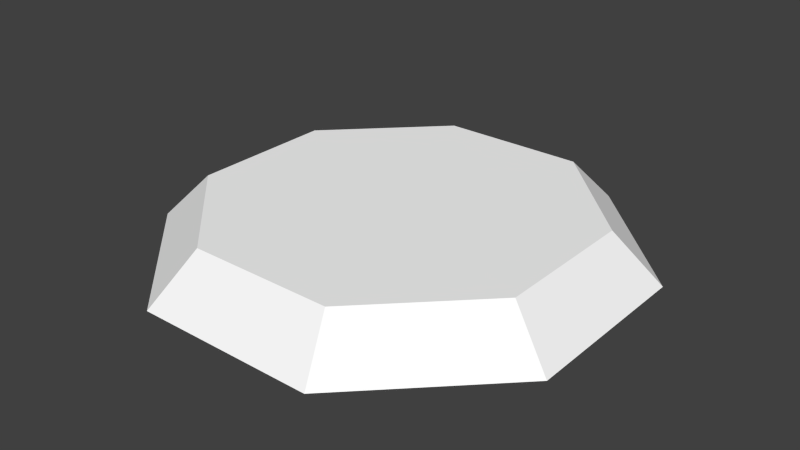 # Source: end.blend  (saved by Blender 2.71.0; exported with 4.5.12 LTS)
import bpy
from mathutils import Matrix  # noqa: F401  (used for matrix-valued properties, if any)

bpy.ops.wm.read_factory_settings(use_empty=True)
scene = bpy.context.scene
scene.name = 'Scene'

# ---- collections
col_collection_1 = bpy.data.collections.new('Collection 1'); scene.collection.children.link(col_collection_1)

# ---- materials (node trees are filled in below, after node groups)
mat_colobotmesh_mat_1 = bpy.data.materials.new('ColobotMesh_mat_1')
mat_colobotmesh_mat_1.alpha_threshold = 0.0
mat_colobotmesh_mat_1.use_transparent_shadow = False
mat_colobotmesh_mat_1.diffuse_color = (1.0, 1.0, 1.0, 1.0)
mat_colobotmesh_mat_1.specular_color = (0.0, 0.0, 0.0)
mat_colobotmesh_mat_1.roughness = 0.5

# ---- material node trees

# ---- world
world_world = bpy.data.worlds.new('World'); scene.world = world_world
world_world.color = (0.05088, 0.05088, 0.05088)
world_world.use_sun_shadow = False
world_world.sun_shadow_jitter_overblur = 0.0
world_world.cycles.sampling_method = 'MANUAL'
world_world.cycles.sample_map_resolution = 256

# ---- meshes
me_colobotmesh = bpy.data.meshes.new('ColobotMesh_')
me_colobotmesh.from_pydata([(7.389, 1.0, 3.052), (7.389, 1.0, -3.071), (-0.001666, 1.0, -0.009629), (3.06, 1.0, -7.401), (3.825, -1.0, 9.229), (-7.393, 1.0, -3.071), (-3.063, 1.0, -7.401), (3.825, -1.0, -9.248), (-3.829, -1.0, -9.248), (-9.24, -1.0, -3.836), (-9.24, -1.0, 3.817), (-7.393, 1.0, 3.052), (9.237, -1.0, 3.817), (-3.063, 1.0, 7.381), (3.06, 1.0, 7.381), (-3.829, -1.0, 9.229), (9.237, -1.0, -3.836)], [], [(0, 1, 2), (1, 3, 2), (9, 10, 11), (5, 9, 11), (14, 0, 2), (13, 14, 2), (11, 13, 2), (5, 11, 2), (6, 5, 2), (3, 6, 2), (12, 16, 1), (0, 12, 1), (4, 12, 0), (14, 4, 0), (15, 4, 14), (13, 15, 14), (10, 15, 13), (11, 10, 13), (8, 9, 5), (6, 8, 5), (7, 8, 6), (3, 7, 6), (16, 7, 3), (1, 16, 3)])
_uv = me_colobotmesh.uv_layers.new(name='UV_1')
_uv.uv.foreach_set('vector', [0.5328, 0.8009, 0.5328, 0.6054, 0.2969, 0.7031, 0.5328, 0.6054, 0.3946, 0.4672, 0.2969, 0.7031, 0.001953, 0.581, 0.001953, 0.8253, 0.06094, 0.8009, 0.06094, 0.6054, 0.001953, 0.581, 0.06094, 0.8009, 0.3946, 0.9391, 0.5328, 0.8009, 0.2969, 0.7031, 0.1991, 0.9391, 0.3946, 0.9391, 0.2969, 0.7031, 0.06094, 0.8009, 0.1991, 0.9391, 0.2969, 0.7031, 0.06094, 0.6054, 0.06094, 0.8009, 0.2969, 0.7031, 0.1991, 0.4672, 0.06094, 0.6054, 0.2969, 0.7031, 0.3946, 0.4672, 0.1991, 0.4672, 0.2969, 0.7031, 0.5918, 0.8253, 0.5918, 0.581, 0.5328, 0.6054, 0.5328, 0.8009, 0.5918, 0.8253, 0.5328, 0.6054, 0.419, 0.998, 0.5918, 0.8253, 0.5328, 0.8009, 0.3946, 0.9391, 0.419, 0.998, 0.5328, 0.8009, 0.1747, 0.998, 0.419, 0.998, 0.3946, 0.9391, 0.1991, 0.9391, 0.1747, 0.998, 0.3946, 0.9391, 0.001953, 0.8253, 0.1747, 0.998, 0.1991, 0.9391, 0.06094, 0.8009, 0.001953, 0.8253, 0.1991, 0.9391, 0.1747, 0.4082, 0.001953, 0.581, 0.06094, 0.6054, 0.1991, 0.4672, 0.1747, 0.4082, 0.06094, 0.6054, 0.419, 0.4082, 0.1747, 0.4082, 0.1991, 0.4672, 0.3946, 0.4672, 0.419, 0.4082, 0.1991, 0.4672, 0.5918, 0.581, 0.419, 0.4082, 0.3946, 0.4672, 0.5328, 0.6054, 0.5918, 0.581, 0.3946, 0.4672])
_uv.active_render = True
_uv = me_colobotmesh.uv_layers.new(name='UV_2')
_uv.uv.foreach_set('vector', [0.9, 0.6657, 0.9, 0.3343, 0.5, 0.5, 0.9, 0.3343, 0.6657, 0.1, 0.5, 0.5, 0.2929, 0.0, 0.7071, 0.0, 0.6657, 1.0, 0.3343, 1.0, 0.2929, 0.0, 0.6657, 1.0, 0.6657, 0.9, 0.9, 0.6657, 0.5, 0.5, 0.3343, 0.9, 0.6657, 0.9, 0.5, 0.5, 0.1, 0.6657, 0.3343, 0.9, 0.5, 0.5, 0.1, 0.3343, 0.1, 0.6657, 0.5, 0.5, 0.3343, 0.1, 0.1, 0.3343, 0.5, 0.5, 0.6657, 0.1, 0.3343, 0.1, 0.5, 0.5, 0.7071, 0.0, 0.2929, 0.0, 0.3343, 1.0, 0.6657, 1.0, 0.7071, 0.0, 0.3343, 1.0, 0.7071, 1.0, 1.0, 0.7071, 0.9, 0.6657, 0.6657, 0.9, 0.7071, 1.0, 0.9, 0.6657, 0.2929, 0.0, 0.7071, 0.0, 0.6657, 1.0, 0.3343, 1.0, 0.2929, 0.0, 0.6657, 1.0, -2.774e-08, 0.7071, 0.2929, 1.0, 0.3343, 0.9, 0.1, 0.6657, -2.774e-08, 0.7071, 0.3343, 0.9, 0.2929, 0.0, 7.549e-08, 0.2929, 0.1, 0.3343, 0.3343, 0.1, 0.2929, 0.0, 0.1, 0.3343, 0.7071, 0.0, 0.2929, 0.0, 0.3343, 1.0, 0.6657, 1.0, 0.7071, 0.0, 0.3343, 1.0, 1.0, 0.2929, 0.7071, 0.0, 0.6657, 0.1, 0.9, 0.3343, 1.0, 0.2929, 0.6657, 0.1])
me_colobotmesh.materials.append(mat_colobotmesh_mat_1)
me_colobotmesh.use_remesh_preserve_volume = False
me_colobotmesh.use_remesh_preserve_attributes = False
me_colobotmesh.use_mirror_vertex_groups = False
me_colobotmesh.update()

# ---- objects
ob_colobotmesh_1 = bpy.data.objects.new('ColobotMesh_1', me_colobotmesh)

# ---- transforms, parenting, visibility, modifiers, constraints
ob_colobotmesh_1.location = (0.0, 0.0, 0.0)
ob_colobotmesh_1.rotation_euler = (1.571, 0.0, 0.0)
ob_colobotmesh_1.lineart.crease_threshold = 0.0

# ---- collection membership
col_collection_1.objects.link(ob_colobotmesh_1)

# ---- scene / render settings (as saved in the file)
scene.frame_start = 1; scene.frame_end = 250; scene.frame_set(1)
scene.render.engine = 'BLENDER_EEVEE_NEXT'
scene.render.image_settings.color_depth = '16'
scene.render.resolution_percentage = 50
scene.render.dither_intensity = 0.0
scene.cycles.use_denoising = False
scene.cycles.samples = 10
scene.cycles.sampling_pattern = 'TABULATED_SOBOL'
scene.cycles.light_sampling_threshold = 0.0
scene.cycles.use_adaptive_sampling = False
scene.cycles.use_light_tree = False
scene.cycles.blur_glossy = 0.0
scene.cycles.volume_bounces = 1
scene.cycles.pixel_filter_type = 'GAUSSIAN'
scene.cycles.sample_clamp_indirect = 0.0
scene.view_settings.view_transform = 'Standard'
bpy.context.view_layer.update()

# ---- added for rendering (the .blend has no active camera and no usable light): camera, sun
cam_auto = bpy.data.cameras.new('AutoCamera')
cam_auto.lens = 50.0
cam_auto.sensor_width = 36.0
cam_auto.clip_end = 1000.0
ob_auto_camera = bpy.data.objects.new('AutoCamera', cam_auto)
scene.collection.objects.link(ob_auto_camera)
ob_auto_camera.location = (24.2463, -29.088, 19.3984)
ob_auto_camera.rotation_euler = (1.09748, -7.21219e-08, 0.694738)
scene.camera = ob_auto_camera
light_auto_sun = bpy.data.lights.new('AutoSun', 'SUN')
light_auto_sun.energy = 3.0
light_auto_sun.angle = 0.0523599
ob_auto_sun = bpy.data.objects.new('AutoSun', light_auto_sun)
scene.collection.objects.link(ob_auto_sun)
ob_auto_sun.rotation_euler = (0.872665, 0.174533, 0.523599)
bpy.context.view_layer.update()
